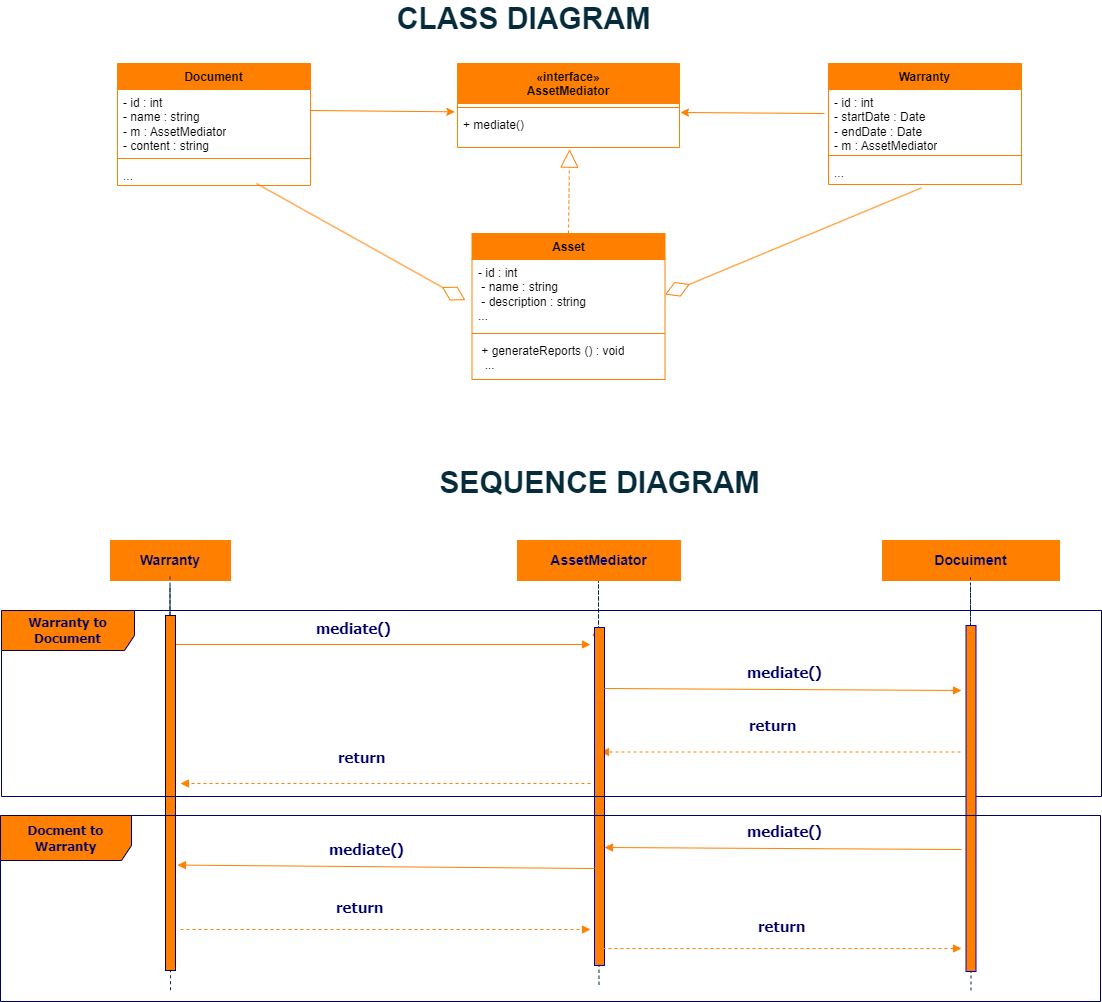

The diagram above was exported from draw.io. Its source (the exported page's mxGraphModel, read from the mxfile embedded in the PNG):
<mxGraphModel dx="1335" dy="636" grid="0" gridSize="10" guides="1" tooltips="1" connect="1" arrows="1" fold="1" page="1" pageScale="1" pageWidth="1700" pageHeight="1100" background="#FFFFFF" math="0" shadow="0">
  <root>
    <mxCell id="0" />
    <mxCell id="1" parent="0" />
    <mxCell id="J6iz8EIK3DQqZ-VSCglq-2" value="" style="endArrow=none;dashed=1;html=1;rounded=0;strokeColor=#062B3B;" parent="1" edge="1">
      <mxGeometry width="50" height="50" relative="1" as="geometry">
        <mxPoint x="910.5" y="1008.25" as="sourcePoint" />
        <mxPoint x="910" y="745.25" as="targetPoint" />
        <Array as="points">
          <mxPoint x="910" y="604" />
        </Array>
      </mxGeometry>
    </mxCell>
    <mxCell id="YW9otVwgswSUnW8WsxYn-1" value="&lt;font color=&quot;#000066&quot;&gt;&lt;span style=&quot;font-size: 14px;&quot;&gt;&lt;b&gt;Warranty&lt;/b&gt;&lt;/span&gt;&lt;/font&gt;" style="rounded=0;whiteSpace=wrap;html=1;strokeColor=#FF8000;fillColor=#FF8000;" parent="1" vertex="1">
      <mxGeometry x="422" y="564" width="120" height="40" as="geometry" />
    </mxCell>
    <mxCell id="YW9otVwgswSUnW8WsxYn-2" value="" style="endArrow=none;dashed=1;html=1;rounded=0;strokeColor=#062B3B;" parent="1" source="egOCivL75RI5pMjw6N9T-7" edge="1">
      <mxGeometry width="50" height="50" relative="1" as="geometry">
        <mxPoint x="482" y="1013.75" as="sourcePoint" />
        <mxPoint x="481.5" y="600" as="targetPoint" />
        <Array as="points" />
      </mxGeometry>
    </mxCell>
    <mxCell id="YW9otVwgswSUnW8WsxYn-3" value="" style="html=1;verticalAlign=bottom;endArrow=block;strokeColor=#FF8000;fontFamily=Tahoma;fontSize=10;fontColor=#000066;" parent="1" edge="1">
      <mxGeometry relative="1" as="geometry">
        <mxPoint x="485" y="668" as="sourcePoint" />
        <mxPoint x="902" y="668" as="targetPoint" />
        <mxPoint as="offset" />
      </mxGeometry>
    </mxCell>
    <mxCell id="YW9otVwgswSUnW8WsxYn-4" value="&lt;font color=&quot;#000066&quot;&gt;&lt;span style=&quot;font-size: 14px;&quot;&gt;&lt;b&gt;AssetMediator&lt;/b&gt;&lt;/span&gt;&lt;/font&gt;" style="rounded=0;whiteSpace=wrap;html=1;strokeColor=#FF8000;fillColor=#FF8000;" parent="1" vertex="1">
      <mxGeometry x="829" y="564" width="163" height="40" as="geometry" />
    </mxCell>
    <mxCell id="YW9otVwgswSUnW8WsxYn-12" value="&lt;font color=&quot;#000066&quot;&gt;&lt;span style=&quot;font-size: 14px;&quot;&gt;&lt;b&gt;Docuiment&lt;/b&gt;&lt;/span&gt;&lt;/font&gt;" style="rounded=0;whiteSpace=wrap;html=1;strokeColor=#FF8000;fillColor=#FF8000;" parent="1" vertex="1">
      <mxGeometry x="1194" y="564" width="177" height="40" as="geometry" />
    </mxCell>
    <mxCell id="YW9otVwgswSUnW8WsxYn-18" value="&lt;span style=&quot;color: rgb(0, 0, 102); font-family: Tahoma; font-style: normal; font-variant-ligatures: normal; font-variant-caps: normal; letter-spacing: normal; orphans: 2; text-align: center; text-indent: 0px; text-transform: none; widows: 2; word-spacing: 0px; -webkit-text-stroke-width: 0px; background-color: rgb(255, 255, 255); text-decoration-thickness: initial; text-decoration-style: initial; text-decoration-color: initial; float: none; display: inline !important;&quot;&gt;&lt;font style=&quot;font-size: 15px;&quot;&gt;&lt;b&gt;return&lt;/b&gt;&lt;/font&gt;&lt;/span&gt;" style="text;whiteSpace=wrap;html=1;" parent="1" vertex="1">
      <mxGeometry x="1059" y="733" width="106" height="36" as="geometry" />
    </mxCell>
    <mxCell id="YW9otVwgswSUnW8WsxYn-19" value="&lt;font color=&quot;#062b3b&quot; style=&quot;font-size: 30px;&quot;&gt;&lt;span&gt;CLASS DIAGRAM&lt;/span&gt;&lt;/font&gt;" style="text;strokeColor=none;align=center;fillColor=none;html=1;verticalAlign=middle;whiteSpace=wrap;rounded=0;fontStyle=1" parent="1" vertex="1">
      <mxGeometry x="636" y="27" width="399" height="30" as="geometry" />
    </mxCell>
    <mxCell id="YW9otVwgswSUnW8WsxYn-20" value="&lt;font color=&quot;#062b3b&quot;&gt;&lt;span style=&quot;font-size: 30px;&quot;&gt;&lt;b&gt;SEQUENCE DIAGRAM&lt;/b&gt;&lt;/span&gt;&lt;/font&gt;" style="text;strokeColor=none;align=center;fillColor=none;html=1;verticalAlign=middle;whiteSpace=wrap;rounded=0;" parent="1" vertex="1">
      <mxGeometry x="711.5" y="491" width="399" height="30" as="geometry" />
    </mxCell>
    <mxCell id="egOCivL75RI5pMjw6N9T-3" value="" style="endArrow=none;dashed=1;html=1;rounded=0;strokeColor=#062B3B;" parent="1" edge="1">
      <mxGeometry width="50" height="50" relative="1" as="geometry">
        <mxPoint x="1282" y="819" as="sourcePoint" />
        <mxPoint x="1282" y="601" as="targetPoint" />
        <Array as="points" />
      </mxGeometry>
    </mxCell>
    <mxCell id="egOCivL75RI5pMjw6N9T-4" value="" style="endArrow=none;dashed=1;html=1;rounded=0;strokeColor=#062B3B;" parent="1" edge="1" source="RG0eh6StmjCaF2fR106M-9">
      <mxGeometry width="50" height="50" relative="1" as="geometry">
        <mxPoint x="1282.5" y="1014" as="sourcePoint" />
        <mxPoint x="1282" y="819" as="targetPoint" />
        <Array as="points">
          <mxPoint x="1282" y="609.75" />
        </Array>
      </mxGeometry>
    </mxCell>
    <mxCell id="egOCivL75RI5pMjw6N9T-8" value="" style="endArrow=none;dashed=1;html=1;rounded=0;strokeColor=#062B3B;" parent="1" target="egOCivL75RI5pMjw6N9T-7" edge="1">
      <mxGeometry width="50" height="50" relative="1" as="geometry">
        <mxPoint x="482" y="1013.75" as="sourcePoint" />
        <mxPoint x="481.5" y="600" as="targetPoint" />
        <Array as="points">
          <mxPoint x="481.5" y="608.75" />
        </Array>
      </mxGeometry>
    </mxCell>
    <mxCell id="egOCivL75RI5pMjw6N9T-7" value="" style="html=1;points=[];perimeter=orthogonalPerimeter;strokeColor=#000066;fillColor=#FF8000;fontFamily=Tahoma;fontSize=10;fontColor=#000066;align=left;" parent="1" vertex="1">
      <mxGeometry x="477" y="639" width="10" height="355" as="geometry" />
    </mxCell>
    <mxCell id="VdolsnZL7Yf6QEHaTIBs-28" value="" style="html=1;verticalAlign=bottom;endArrow=block;strokeColor=#FF8000;fontFamily=Tahoma;fontSize=10;fontColor=#000066;dashed=1;" parent="1" edge="1">
      <mxGeometry x="0.0015" relative="1" as="geometry">
        <mxPoint x="1272" y="775.5" as="sourcePoint" />
        <mxPoint x="912" y="775.5" as="targetPoint" />
        <mxPoint as="offset" />
      </mxGeometry>
    </mxCell>
    <mxCell id="VdolsnZL7Yf6QEHaTIBs-40" value="&lt;span style=&quot;color: rgb(0, 0, 102); font-family: Tahoma; font-style: normal; font-variant-ligatures: normal; font-variant-caps: normal; letter-spacing: normal; orphans: 2; text-align: center; text-indent: 0px; text-transform: none; widows: 2; word-spacing: 0px; -webkit-text-stroke-width: 0px; background-color: rgb(255, 255, 255); text-decoration-thickness: initial; text-decoration-style: initial; text-decoration-color: initial; float: none; display: inline !important;&quot;&gt;&lt;font style=&quot;font-size: 15px;&quot;&gt;&lt;b&gt;return&lt;/b&gt;&lt;/font&gt;&lt;/span&gt;" style="text;whiteSpace=wrap;html=1;" parent="1" vertex="1">
      <mxGeometry x="648" y="765" width="106" height="36" as="geometry" />
    </mxCell>
    <mxCell id="VdolsnZL7Yf6QEHaTIBs-41" value="" style="html=1;verticalAlign=bottom;endArrow=block;strokeColor=#FF8000;fontFamily=Tahoma;fontSize=10;fontColor=#000066;dashed=1;" parent="1" edge="1">
      <mxGeometry x="0.0015" relative="1" as="geometry">
        <mxPoint x="902" y="807" as="sourcePoint" />
        <mxPoint x="492" y="807" as="targetPoint" />
        <mxPoint as="offset" />
      </mxGeometry>
    </mxCell>
    <mxCell id="J6iz8EIK3DQqZ-VSCglq-13" value="" style="html=1;verticalAlign=bottom;endArrow=block;strokeColor=#FF8000;fontFamily=Tahoma;fontSize=10;fontColor=#000066;dashed=1;" parent="1" target="J6iz8EIK3DQqZ-VSCglq-14" edge="1">
      <mxGeometry x="0.0015" relative="1" as="geometry">
        <mxPoint x="908" y="683" as="sourcePoint" />
        <mxPoint x="674.5" y="683" as="targetPoint" />
        <mxPoint as="offset" />
      </mxGeometry>
    </mxCell>
    <mxCell id="J6iz8EIK3DQqZ-VSCglq-14" value="" style="html=1;points=[[0,0,0,0,5],[0,1,0,0,-5],[1,0,0,0,5],[1,1,0,0,-5]];perimeter=orthogonalPerimeter;outlineConnect=0;targetShapes=umlLifeline;portConstraint=eastwest;newEdgeStyle={&quot;curved&quot;:0,&quot;rounded&quot;:0};strokeColor=#0000CC;fillColor=#FF8000;" parent="1" vertex="1">
      <mxGeometry x="906" y="651" width="10" height="338" as="geometry" />
    </mxCell>
    <mxCell id="J6iz8EIK3DQqZ-VSCglq-17" value="&lt;span style=&quot;color: rgb(0, 0, 102); font-family: Tahoma; font-style: normal; font-variant-ligatures: normal; font-variant-caps: normal; letter-spacing: normal; orphans: 2; text-align: center; text-indent: 0px; text-transform: none; widows: 2; word-spacing: 0px; -webkit-text-stroke-width: 0px; background-color: rgb(255, 255, 255); text-decoration-thickness: initial; text-decoration-style: initial; text-decoration-color: initial; float: none; display: inline !important;&quot;&gt;&lt;font style=&quot;font-size: 15px;&quot;&gt;&lt;b&gt;mediate()&lt;/b&gt;&lt;/font&gt;&lt;/span&gt;" style="text;whiteSpace=wrap;html=1;" parent="1" vertex="1">
      <mxGeometry x="626" y="636" width="190.5" height="36" as="geometry" />
    </mxCell>
    <mxCell id="8WO4yjQJoApGGsPTIxdG-1" value="Asset" style="swimlane;fontStyle=1;align=center;verticalAlign=top;childLayout=stackLayout;horizontal=1;startSize=26;horizontalStack=0;resizeParent=1;resizeParentMax=0;resizeLast=0;collapsible=1;marginBottom=0;whiteSpace=wrap;html=1;fillColor=#ff8000;strokeColor=#ff8000;" parent="1" vertex="1">
      <mxGeometry x="783.5" y="257" width="193" height="146" as="geometry" />
    </mxCell>
    <mxCell id="8WO4yjQJoApGGsPTIxdG-2" value="- id : int&amp;nbsp;&lt;br&gt;&amp;nbsp;- name : string&lt;br&gt;&amp;nbsp;- description : string&lt;br&gt;..." style="text;strokeColor=none;fillColor=none;align=left;verticalAlign=top;spacingLeft=4;spacingRight=4;overflow=hidden;rotatable=0;points=[[0,0.5],[1,0.5]];portConstraint=eastwest;whiteSpace=wrap;html=1;rounded=0;" parent="8WO4yjQJoApGGsPTIxdG-1" vertex="1">
      <mxGeometry y="26" width="193" height="70" as="geometry" />
    </mxCell>
    <mxCell id="8WO4yjQJoApGGsPTIxdG-3" value="" style="line;strokeWidth=1;fillColor=none;align=left;verticalAlign=middle;spacingTop=-1;spacingLeft=3;spacingRight=3;rotatable=0;labelPosition=right;points=[];portConstraint=eastwest;strokeColor=#ff8000;" parent="8WO4yjQJoApGGsPTIxdG-1" vertex="1">
      <mxGeometry y="96" width="193" height="8" as="geometry" />
    </mxCell>
    <mxCell id="8WO4yjQJoApGGsPTIxdG-4" value="&amp;nbsp;+ generateReports () : void&lt;br&gt;&amp;nbsp; ..." style="text;strokeColor=none;fillColor=none;align=left;verticalAlign=top;spacingLeft=4;spacingRight=4;overflow=hidden;rotatable=0;points=[[0,0.5],[1,0.5]];portConstraint=eastwest;whiteSpace=wrap;html=1;rounded=0;" parent="8WO4yjQJoApGGsPTIxdG-1" vertex="1">
      <mxGeometry y="104" width="193" height="42" as="geometry" />
    </mxCell>
    <mxCell id="8WO4yjQJoApGGsPTIxdG-5" value="Document" style="swimlane;fontStyle=1;align=center;verticalAlign=top;childLayout=stackLayout;horizontal=1;startSize=26;horizontalStack=0;resizeParent=1;resizeParentMax=0;resizeLast=0;collapsible=1;marginBottom=0;whiteSpace=wrap;html=1;fillColor=#ff8000;strokeColor=#ff8000;" parent="1" vertex="1">
      <mxGeometry x="429" y="87" width="193" height="122" as="geometry" />
    </mxCell>
    <mxCell id="8WO4yjQJoApGGsPTIxdG-6" value="- id : int&lt;br&gt;- name : string&lt;br&gt;- m : AssetMediator&lt;br&gt;- content : string&amp;nbsp;" style="text;strokeColor=none;fillColor=none;align=left;verticalAlign=top;spacingLeft=4;spacingRight=4;overflow=hidden;rotatable=0;points=[[0,0.5],[1,0.5]];portConstraint=eastwest;whiteSpace=wrap;html=1;rounded=0;" parent="8WO4yjQJoApGGsPTIxdG-5" vertex="1">
      <mxGeometry y="26" width="193" height="65" as="geometry" />
    </mxCell>
    <mxCell id="8WO4yjQJoApGGsPTIxdG-7" value="" style="line;strokeWidth=1;fillColor=none;align=left;verticalAlign=middle;spacingTop=-1;spacingLeft=3;spacingRight=3;rotatable=0;labelPosition=right;points=[];portConstraint=eastwest;strokeColor=#ff8000;" parent="8WO4yjQJoApGGsPTIxdG-5" vertex="1">
      <mxGeometry y="91" width="193" height="8" as="geometry" />
    </mxCell>
    <mxCell id="8WO4yjQJoApGGsPTIxdG-8" value="..." style="text;strokeColor=none;fillColor=none;align=left;verticalAlign=top;spacingLeft=4;spacingRight=4;overflow=hidden;rotatable=0;points=[[0,0.5],[1,0.5]];portConstraint=eastwest;whiteSpace=wrap;html=1;rounded=0;" parent="8WO4yjQJoApGGsPTIxdG-5" vertex="1">
      <mxGeometry y="99" width="193" height="23" as="geometry" />
    </mxCell>
    <mxCell id="8WO4yjQJoApGGsPTIxdG-9" value="Warranty" style="swimlane;fontStyle=1;align=center;verticalAlign=top;childLayout=stackLayout;horizontal=1;startSize=26;horizontalStack=0;resizeParent=1;resizeParentMax=0;resizeLast=0;collapsible=1;marginBottom=0;whiteSpace=wrap;html=1;fillColor=#ff8000;strokeColor=#ff8000;" parent="1" vertex="1">
      <mxGeometry x="1140" y="87" width="193" height="121" as="geometry" />
    </mxCell>
    <mxCell id="8WO4yjQJoApGGsPTIxdG-10" value="- id : int&lt;br&gt;- startDate : Date&lt;br&gt;- endDate : Date&lt;br&gt;- m : AssetMediator" style="text;strokeColor=none;fillColor=none;align=left;verticalAlign=top;spacingLeft=4;spacingRight=4;overflow=hidden;rotatable=0;points=[[0,0.5],[1,0.5]];portConstraint=eastwest;whiteSpace=wrap;html=1;rounded=0;" parent="8WO4yjQJoApGGsPTIxdG-9" vertex="1">
      <mxGeometry y="26" width="193" height="62" as="geometry" />
    </mxCell>
    <mxCell id="8WO4yjQJoApGGsPTIxdG-11" value="" style="line;strokeWidth=1;fillColor=none;align=left;verticalAlign=middle;spacingTop=-1;spacingLeft=3;spacingRight=3;rotatable=0;labelPosition=right;points=[];portConstraint=eastwest;strokeColor=#ff8000;" parent="8WO4yjQJoApGGsPTIxdG-9" vertex="1">
      <mxGeometry y="88" width="193" height="8" as="geometry" />
    </mxCell>
    <mxCell id="8WO4yjQJoApGGsPTIxdG-12" value="..." style="text;strokeColor=none;fillColor=none;align=left;verticalAlign=top;spacingLeft=4;spacingRight=4;overflow=hidden;rotatable=0;points=[[0,0.5],[1,0.5]];portConstraint=eastwest;whiteSpace=wrap;html=1;rounded=0;" parent="8WO4yjQJoApGGsPTIxdG-9" vertex="1">
      <mxGeometry y="96" width="193" height="25" as="geometry" />
    </mxCell>
    <mxCell id="8WO4yjQJoApGGsPTIxdG-14" value="" style="endArrow=diamondThin;endFill=0;endSize=24;html=1;strokeColor=#FF8000;fontSize=13;fontColor=#000066;entryX=-0.034;entryY=0.581;entryDx=0;entryDy=0;entryPerimeter=0;" parent="1" target="8WO4yjQJoApGGsPTIxdG-2" edge="1">
      <mxGeometry width="160" relative="1" as="geometry">
        <mxPoint x="568" y="207" as="sourcePoint" />
        <mxPoint x="781.0029999999999" y="366.3599999999999" as="targetPoint" />
      </mxGeometry>
    </mxCell>
    <mxCell id="8WO4yjQJoApGGsPTIxdG-18" value="«interface»&lt;br&gt;AssetMediator" style="swimlane;fontStyle=1;align=center;verticalAlign=top;childLayout=stackLayout;horizontal=1;startSize=40;horizontalStack=0;resizeParent=1;resizeParentMax=0;resizeLast=0;collapsible=1;marginBottom=0;whiteSpace=wrap;html=1;fillColor=#ff8000;strokeColor=#ff8000;" parent="1" vertex="1">
      <mxGeometry x="769" y="87" width="222" height="84" as="geometry" />
    </mxCell>
    <mxCell id="8WO4yjQJoApGGsPTIxdG-19" value="" style="line;strokeWidth=1;fillColor=none;align=left;verticalAlign=middle;spacingTop=-1;spacingLeft=3;spacingRight=3;rotatable=0;labelPosition=right;points=[];portConstraint=eastwest;strokeColor=#ff8000;" parent="8WO4yjQJoApGGsPTIxdG-18" vertex="1">
      <mxGeometry y="40" width="222" height="8" as="geometry" />
    </mxCell>
    <mxCell id="8WO4yjQJoApGGsPTIxdG-20" value="+ mediate()" style="text;strokeColor=none;fillColor=none;align=left;verticalAlign=top;spacingLeft=4;spacingRight=4;overflow=hidden;rotatable=0;points=[[0,0.5],[1,0.5]];portConstraint=eastwest;whiteSpace=wrap;html=1;rounded=0;" parent="8WO4yjQJoApGGsPTIxdG-18" vertex="1">
      <mxGeometry y="48" width="222" height="36" as="geometry" />
    </mxCell>
    <mxCell id="8WO4yjQJoApGGsPTIxdG-15" value="" style="endArrow=block;endSize=16;endFill=0;html=1;strokeColor=#FF8000;fontSize=13;fontColor=#000066;dashed=1;entryX=0.505;entryY=1.046;entryDx=0;entryDy=0;exitX=0.5;exitY=0;exitDx=0;exitDy=0;entryPerimeter=0;" parent="1" target="8WO4yjQJoApGGsPTIxdG-20" edge="1" source="8WO4yjQJoApGGsPTIxdG-1">
      <mxGeometry width="160" relative="1" as="geometry">
        <mxPoint x="870" y="275" as="sourcePoint" />
        <mxPoint x="874.5" y="172" as="targetPoint" />
      </mxGeometry>
    </mxCell>
    <mxCell id="RG0eh6StmjCaF2fR106M-5" value="" style="endArrow=diamondThin;endFill=0;endSize=24;html=1;strokeColor=#FF8000;fontSize=13;fontColor=#000066;entryX=1;entryY=0.5;entryDx=0;entryDy=0;exitX=0.482;exitY=1.133;exitDx=0;exitDy=0;exitPerimeter=0;" edge="1" parent="1" source="8WO4yjQJoApGGsPTIxdG-12" target="8WO4yjQJoApGGsPTIxdG-2">
      <mxGeometry width="160" relative="1" as="geometry">
        <mxPoint x="970" y="278" as="sourcePoint" />
        <mxPoint x="1183.003" y="437.3599999999999" as="targetPoint" />
      </mxGeometry>
    </mxCell>
    <mxCell id="RG0eh6StmjCaF2fR106M-6" value="" style="endArrow=classic;html=1;rounded=0;strokeColor=#ff8000;exitX=1;exitY=0.5;exitDx=0;exitDy=0;entryX=-0.012;entryY=0.009;entryDx=0;entryDy=0;entryPerimeter=0;" edge="1" parent="1" target="8WO4yjQJoApGGsPTIxdG-20">
      <mxGeometry width="50" height="50" relative="1" as="geometry">
        <mxPoint x="622" y="134" as="sourcePoint" />
        <mxPoint x="751" y="186" as="targetPoint" />
      </mxGeometry>
    </mxCell>
    <mxCell id="RG0eh6StmjCaF2fR106M-7" value="" style="endArrow=classic;html=1;rounded=0;strokeColor=#ff8000;exitX=1;exitY=0.5;exitDx=0;exitDy=0;entryX=-0.012;entryY=0.009;entryDx=0;entryDy=0;entryPerimeter=0;" edge="1" parent="1">
      <mxGeometry width="50" height="50" relative="1" as="geometry">
        <mxPoint x="1136" y="137" as="sourcePoint" />
        <mxPoint x="992" y="136" as="targetPoint" />
      </mxGeometry>
    </mxCell>
    <mxCell id="RG0eh6StmjCaF2fR106M-8" value="&lt;span style=&quot;font-size: 13px;&quot;&gt;&lt;b&gt;Warranty to Document&lt;/b&gt;&lt;/span&gt;" style="shape=umlFrame;whiteSpace=wrap;html=1;strokeColor=#000066;fillColor=#FF8000;fontFamily=Tahoma;fontSize=10;fontColor=#000066;align=center;width=133;height=40;" vertex="1" parent="1">
      <mxGeometry x="313" y="634" width="1100" height="186" as="geometry" />
    </mxCell>
    <mxCell id="RG0eh6StmjCaF2fR106M-10" value="" style="endArrow=none;dashed=1;html=1;rounded=0;strokeColor=#062B3B;" edge="1" parent="1" target="RG0eh6StmjCaF2fR106M-9">
      <mxGeometry width="50" height="50" relative="1" as="geometry">
        <mxPoint x="1282.5" y="1014" as="sourcePoint" />
        <mxPoint x="1282" y="819" as="targetPoint" />
        <Array as="points" />
      </mxGeometry>
    </mxCell>
    <mxCell id="RG0eh6StmjCaF2fR106M-9" value="" style="html=1;points=[[0,0,0,0,5],[0,1,0,0,-5],[1,0,0,0,5],[1,1,0,0,-5]];perimeter=orthogonalPerimeter;outlineConnect=0;targetShapes=umlLifeline;portConstraint=eastwest;newEdgeStyle={&quot;curved&quot;:0,&quot;rounded&quot;:0};strokeColor=#0000CC;fillColor=#FF8000;" vertex="1" parent="1">
      <mxGeometry x="1277.5" y="649" width="10" height="346" as="geometry" />
    </mxCell>
    <mxCell id="RG0eh6StmjCaF2fR106M-11" value="" style="html=1;verticalAlign=bottom;endArrow=block;strokeColor=#FF8000;fontFamily=Tahoma;fontSize=10;fontColor=#000066;" edge="1" parent="1">
      <mxGeometry relative="1" as="geometry">
        <mxPoint x="916" y="712" as="sourcePoint" />
        <mxPoint x="1273" y="714" as="targetPoint" />
        <mxPoint as="offset" />
      </mxGeometry>
    </mxCell>
    <mxCell id="RG0eh6StmjCaF2fR106M-12" value="&lt;span style=&quot;color: rgb(0, 0, 102); font-family: Tahoma; font-style: normal; font-variant-ligatures: normal; font-variant-caps: normal; letter-spacing: normal; orphans: 2; text-align: center; text-indent: 0px; text-transform: none; widows: 2; word-spacing: 0px; -webkit-text-stroke-width: 0px; background-color: rgb(255, 255, 255); text-decoration-thickness: initial; text-decoration-style: initial; text-decoration-color: initial; float: none; display: inline !important;&quot;&gt;&lt;font style=&quot;font-size: 15px;&quot;&gt;&lt;b&gt;mediate()&lt;/b&gt;&lt;/font&gt;&lt;/span&gt;" style="text;whiteSpace=wrap;html=1;" vertex="1" parent="1">
      <mxGeometry x="1057" y="680" width="190.5" height="36" as="geometry" />
    </mxCell>
    <mxCell id="RG0eh6StmjCaF2fR106M-14" value="&lt;span style=&quot;font-size: 13px;&quot;&gt;&lt;b&gt;Docment to Warranty&lt;/b&gt;&lt;/span&gt;" style="shape=umlFrame;whiteSpace=wrap;html=1;strokeColor=#000066;fillColor=#FF8000;fontFamily=Tahoma;fontSize=10;fontColor=#000066;align=center;width=131;height=45;" vertex="1" parent="1">
      <mxGeometry x="312" y="839" width="1100" height="186" as="geometry" />
    </mxCell>
    <mxCell id="RG0eh6StmjCaF2fR106M-15" value="" style="html=1;verticalAlign=bottom;endArrow=block;strokeColor=#FF8000;fontFamily=Tahoma;fontSize=10;fontColor=#000066;" edge="1" parent="1">
      <mxGeometry relative="1" as="geometry">
        <mxPoint x="1273" y="873" as="sourcePoint" />
        <mxPoint x="916" y="871" as="targetPoint" />
        <mxPoint as="offset" />
      </mxGeometry>
    </mxCell>
    <mxCell id="RG0eh6StmjCaF2fR106M-16" value="&lt;span style=&quot;color: rgb(0, 0, 102); font-family: Tahoma; font-style: normal; font-variant-ligatures: normal; font-variant-caps: normal; letter-spacing: normal; orphans: 2; text-align: center; text-indent: 0px; text-transform: none; widows: 2; word-spacing: 0px; -webkit-text-stroke-width: 0px; background-color: rgb(255, 255, 255); text-decoration-thickness: initial; text-decoration-style: initial; text-decoration-color: initial; float: none; display: inline !important;&quot;&gt;&lt;font style=&quot;font-size: 15px;&quot;&gt;&lt;b&gt;mediate()&lt;/b&gt;&lt;/font&gt;&lt;/span&gt;" style="text;whiteSpace=wrap;html=1;" vertex="1" parent="1">
      <mxGeometry x="1057" y="839" width="190.5" height="36" as="geometry" />
    </mxCell>
    <mxCell id="RG0eh6StmjCaF2fR106M-17" value="" style="html=1;verticalAlign=bottom;endArrow=block;strokeColor=#FF8000;fontFamily=Tahoma;fontSize=10;fontColor=#000066;entryX=1.2;entryY=0.703;entryDx=0;entryDy=0;entryPerimeter=0;" edge="1" parent="1" target="egOCivL75RI5pMjw6N9T-7">
      <mxGeometry relative="1" as="geometry">
        <mxPoint x="906" y="892" as="sourcePoint" />
        <mxPoint x="549" y="890" as="targetPoint" />
        <mxPoint as="offset" />
      </mxGeometry>
    </mxCell>
    <mxCell id="RG0eh6StmjCaF2fR106M-18" value="&lt;span style=&quot;color: rgb(0, 0, 102); font-family: Tahoma; font-style: normal; font-variant-ligatures: normal; font-variant-caps: normal; letter-spacing: normal; orphans: 2; text-align: center; text-indent: 0px; text-transform: none; widows: 2; word-spacing: 0px; -webkit-text-stroke-width: 0px; background-color: rgb(255, 255, 255); text-decoration-thickness: initial; text-decoration-style: initial; text-decoration-color: initial; float: none; display: inline !important;&quot;&gt;&lt;font style=&quot;font-size: 15px;&quot;&gt;&lt;b&gt;mediate()&lt;/b&gt;&lt;/font&gt;&lt;/span&gt;" style="text;whiteSpace=wrap;html=1;" vertex="1" parent="1">
      <mxGeometry x="638.5" y="857" width="190.5" height="36" as="geometry" />
    </mxCell>
    <mxCell id="RG0eh6StmjCaF2fR106M-21" value="" style="html=1;verticalAlign=bottom;endArrow=block;strokeColor=#FF8000;fontFamily=Tahoma;fontSize=10;fontColor=#000066;dashed=1;" edge="1" parent="1">
      <mxGeometry x="0.0015" relative="1" as="geometry">
        <mxPoint x="492" y="953" as="sourcePoint" />
        <mxPoint x="902" y="953" as="targetPoint" />
        <mxPoint as="offset" />
      </mxGeometry>
    </mxCell>
    <mxCell id="RG0eh6StmjCaF2fR106M-22" value="&lt;span style=&quot;color: rgb(0, 0, 102); font-family: Tahoma; font-style: normal; font-variant-ligatures: normal; font-variant-caps: normal; letter-spacing: normal; orphans: 2; text-align: center; text-indent: 0px; text-transform: none; widows: 2; word-spacing: 0px; -webkit-text-stroke-width: 0px; background-color: rgb(255, 255, 255); text-decoration-thickness: initial; text-decoration-style: initial; text-decoration-color: initial; float: none; display: inline !important;&quot;&gt;&lt;font style=&quot;font-size: 15px;&quot;&gt;&lt;b&gt;return&lt;/b&gt;&lt;/font&gt;&lt;/span&gt;" style="text;whiteSpace=wrap;html=1;" vertex="1" parent="1">
      <mxGeometry x="646" y="915" width="190.5" height="36" as="geometry" />
    </mxCell>
    <mxCell id="RG0eh6StmjCaF2fR106M-23" value="" style="html=1;verticalAlign=bottom;endArrow=block;strokeColor=#FF8000;fontFamily=Tahoma;fontSize=10;fontColor=#000066;dashed=1;" edge="1" parent="1">
      <mxGeometry x="0.0015" relative="1" as="geometry">
        <mxPoint x="914" y="972" as="sourcePoint" />
        <mxPoint x="1273" y="972" as="targetPoint" />
        <mxPoint as="offset" />
      </mxGeometry>
    </mxCell>
    <mxCell id="RG0eh6StmjCaF2fR106M-24" value="&lt;span style=&quot;color: rgb(0, 0, 102); font-family: Tahoma; font-style: normal; font-variant-ligatures: normal; font-variant-caps: normal; letter-spacing: normal; orphans: 2; text-align: center; text-indent: 0px; text-transform: none; widows: 2; word-spacing: 0px; -webkit-text-stroke-width: 0px; background-color: rgb(255, 255, 255); text-decoration-thickness: initial; text-decoration-style: initial; text-decoration-color: initial; float: none; display: inline !important;&quot;&gt;&lt;font style=&quot;font-size: 15px;&quot;&gt;&lt;b&gt;return&lt;/b&gt;&lt;/font&gt;&lt;/span&gt;" style="text;whiteSpace=wrap;html=1;" vertex="1" parent="1">
      <mxGeometry x="1068" y="934" width="190.5" height="36" as="geometry" />
    </mxCell>
  </root>
</mxGraphModel>